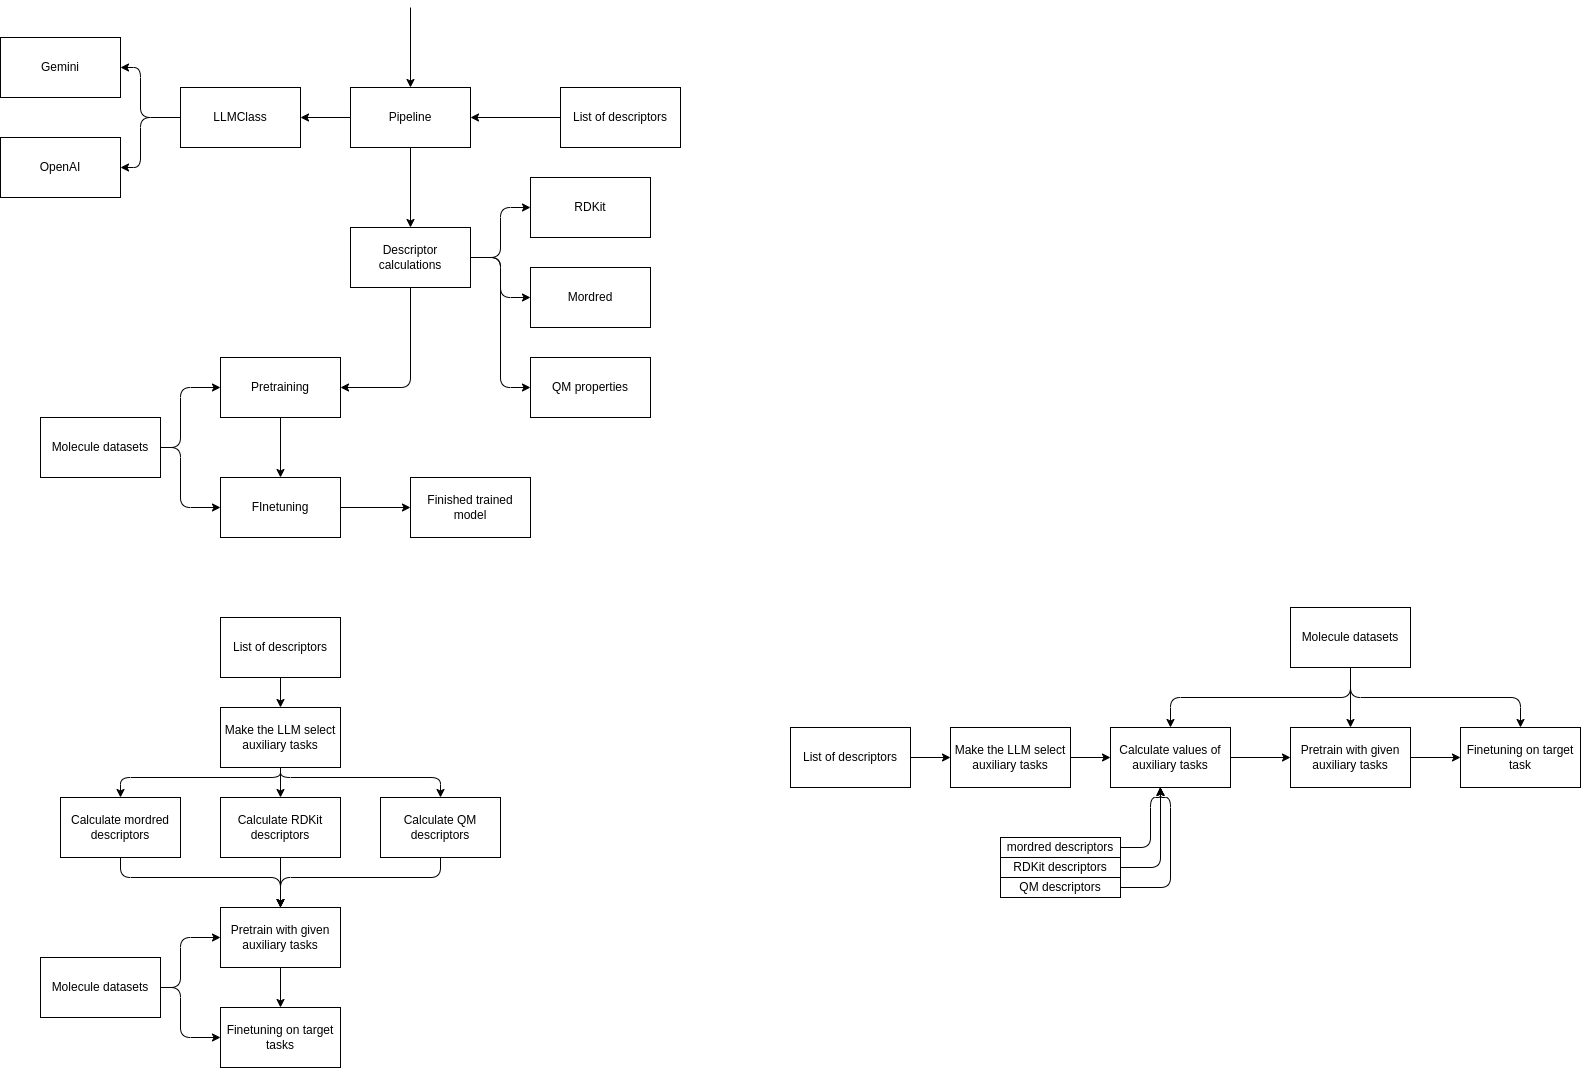

The diagram above was exported from draw.io. Its source (the exported page's mxGraphModel, read from the mxfile embedded in the PNG):
<mxGraphModel dx="566" dy="445" grid="1" gridSize="10" guides="1" tooltips="1" connect="1" arrows="1" fold="1" page="1" pageScale="1" pageWidth="850" pageHeight="1100" math="0" shadow="0">
  <root>
    <mxCell id="0" />
    <mxCell id="1" parent="0" />
    <mxCell id="5" style="edgeStyle=none;html=1;entryX=1;entryY=0.5;entryDx=0;entryDy=0;" parent="1" source="3" target="4" edge="1">
      <mxGeometry relative="1" as="geometry" />
    </mxCell>
    <mxCell id="3" value="List of descriptors" style="rounded=0;whiteSpace=wrap;html=1;" parent="1" vertex="1">
      <mxGeometry x="700" y="120" width="120" height="60" as="geometry" />
    </mxCell>
    <mxCell id="7" style="edgeStyle=none;html=1;entryX=1;entryY=0.5;entryDx=0;entryDy=0;" parent="1" source="4" target="6" edge="1">
      <mxGeometry relative="1" as="geometry" />
    </mxCell>
    <mxCell id="13" style="edgeStyle=none;html=1;entryX=0.5;entryY=0;entryDx=0;entryDy=0;" parent="1" source="4" target="12" edge="1">
      <mxGeometry relative="1" as="geometry" />
    </mxCell>
    <mxCell id="4" value="Pipeline" style="rounded=0;whiteSpace=wrap;html=1;" parent="1" vertex="1">
      <mxGeometry x="490" y="120" width="120" height="60" as="geometry" />
    </mxCell>
    <mxCell id="10" style="edgeStyle=none;html=1;entryX=1;entryY=0.5;entryDx=0;entryDy=0;" parent="1" source="6" target="8" edge="1">
      <mxGeometry relative="1" as="geometry">
        <Array as="points">
          <mxPoint x="280" y="150" />
          <mxPoint x="280" y="100" />
        </Array>
      </mxGeometry>
    </mxCell>
    <mxCell id="11" style="edgeStyle=none;html=1;entryX=1;entryY=0.5;entryDx=0;entryDy=0;" parent="1" source="6" target="9" edge="1">
      <mxGeometry relative="1" as="geometry">
        <Array as="points">
          <mxPoint x="280" y="150" />
          <mxPoint x="280" y="200" />
        </Array>
      </mxGeometry>
    </mxCell>
    <mxCell id="6" value="LLMClass" style="rounded=0;whiteSpace=wrap;html=1;" parent="1" vertex="1">
      <mxGeometry x="320" y="120" width="120" height="60" as="geometry" />
    </mxCell>
    <mxCell id="8" value="Gemini" style="rounded=0;whiteSpace=wrap;html=1;" parent="1" vertex="1">
      <mxGeometry x="140" y="70" width="120" height="60" as="geometry" />
    </mxCell>
    <mxCell id="9" value="OpenAI" style="rounded=0;whiteSpace=wrap;html=1;" parent="1" vertex="1">
      <mxGeometry x="140" y="170" width="120" height="60" as="geometry" />
    </mxCell>
    <mxCell id="17" style="edgeStyle=none;html=1;entryX=0;entryY=0.5;entryDx=0;entryDy=0;exitX=1;exitY=0.5;exitDx=0;exitDy=0;" parent="1" source="12" target="14" edge="1">
      <mxGeometry relative="1" as="geometry">
        <mxPoint x="650" y="290" as="targetPoint" />
        <Array as="points">
          <mxPoint x="640" y="290" />
          <mxPoint x="640" y="240" />
        </Array>
      </mxGeometry>
    </mxCell>
    <mxCell id="18" style="edgeStyle=none;html=1;entryX=0;entryY=0.5;entryDx=0;entryDy=0;exitX=1;exitY=0.5;exitDx=0;exitDy=0;" parent="1" source="12" target="15" edge="1">
      <mxGeometry relative="1" as="geometry">
        <Array as="points">
          <mxPoint x="640" y="290" />
          <mxPoint x="640" y="330" />
        </Array>
      </mxGeometry>
    </mxCell>
    <mxCell id="21" style="edgeStyle=none;html=1;entryX=0;entryY=0.5;entryDx=0;entryDy=0;exitX=1;exitY=0.5;exitDx=0;exitDy=0;" parent="1" source="12" target="20" edge="1">
      <mxGeometry relative="1" as="geometry">
        <Array as="points">
          <mxPoint x="640" y="290" />
          <mxPoint x="640" y="420" />
        </Array>
      </mxGeometry>
    </mxCell>
    <mxCell id="24" style="edgeStyle=none;html=1;entryX=1;entryY=0.5;entryDx=0;entryDy=0;" parent="1" source="12" target="22" edge="1">
      <mxGeometry relative="1" as="geometry">
        <Array as="points">
          <mxPoint x="550" y="420" />
        </Array>
      </mxGeometry>
    </mxCell>
    <mxCell id="12" value="Descriptor calculations" style="rounded=0;whiteSpace=wrap;html=1;" parent="1" vertex="1">
      <mxGeometry x="490" y="260" width="120" height="60" as="geometry" />
    </mxCell>
    <mxCell id="14" value="RDKit" style="rounded=0;whiteSpace=wrap;html=1;" parent="1" vertex="1">
      <mxGeometry x="670" y="210" width="120" height="60" as="geometry" />
    </mxCell>
    <mxCell id="15" value="Mordred" style="rounded=0;whiteSpace=wrap;html=1;" parent="1" vertex="1">
      <mxGeometry x="670" y="300" width="120" height="60" as="geometry" />
    </mxCell>
    <mxCell id="20" value="QM properties" style="rounded=0;whiteSpace=wrap;html=1;" parent="1" vertex="1">
      <mxGeometry x="670" y="390" width="120" height="60" as="geometry" />
    </mxCell>
    <mxCell id="29" style="edgeStyle=none;html=1;entryX=0.5;entryY=0;entryDx=0;entryDy=0;" parent="1" source="22" target="28" edge="1">
      <mxGeometry relative="1" as="geometry" />
    </mxCell>
    <mxCell id="22" value="Pretraining" style="rounded=0;whiteSpace=wrap;html=1;" parent="1" vertex="1">
      <mxGeometry x="360" y="390" width="120" height="60" as="geometry" />
    </mxCell>
    <mxCell id="23" value="" style="endArrow=classic;html=1;entryX=0.5;entryY=0;entryDx=0;entryDy=0;" parent="1" target="4" edge="1">
      <mxGeometry width="50" height="50" relative="1" as="geometry">
        <mxPoint x="550" y="40" as="sourcePoint" />
        <mxPoint x="580" y="50" as="targetPoint" />
      </mxGeometry>
    </mxCell>
    <mxCell id="31" style="edgeStyle=none;html=1;entryX=0;entryY=0.5;entryDx=0;entryDy=0;exitX=1;exitY=0.5;exitDx=0;exitDy=0;" parent="1" source="25" target="28" edge="1">
      <mxGeometry relative="1" as="geometry">
        <Array as="points">
          <mxPoint x="320" y="480" />
          <mxPoint x="320" y="540" />
        </Array>
      </mxGeometry>
    </mxCell>
    <mxCell id="33" style="edgeStyle=none;html=1;entryX=0;entryY=0.5;entryDx=0;entryDy=0;exitX=1;exitY=0.5;exitDx=0;exitDy=0;" parent="1" source="25" target="22" edge="1">
      <mxGeometry relative="1" as="geometry">
        <Array as="points">
          <mxPoint x="320" y="480" />
          <mxPoint x="320" y="420" />
        </Array>
      </mxGeometry>
    </mxCell>
    <mxCell id="25" value="Molecule datasets" style="rounded=0;whiteSpace=wrap;html=1;" parent="1" vertex="1">
      <mxGeometry x="180" y="450" width="120" height="60" as="geometry" />
    </mxCell>
    <mxCell id="35" style="edgeStyle=none;html=1;entryX=0;entryY=0.5;entryDx=0;entryDy=0;" parent="1" source="28" target="34" edge="1">
      <mxGeometry relative="1" as="geometry" />
    </mxCell>
    <mxCell id="28" value="FInetuning" style="rounded=0;whiteSpace=wrap;html=1;" parent="1" vertex="1">
      <mxGeometry x="360" y="510" width="120" height="60" as="geometry" />
    </mxCell>
    <mxCell id="34" value="Finished trained model" style="whiteSpace=wrap;html=1;rounded=0;" parent="1" vertex="1">
      <mxGeometry x="550" y="510" width="120" height="60" as="geometry" />
    </mxCell>
    <mxCell id="37" style="edgeStyle=none;html=1;" parent="1" source="36" edge="1">
      <mxGeometry relative="1" as="geometry">
        <mxPoint x="420" y="740" as="targetPoint" />
      </mxGeometry>
    </mxCell>
    <mxCell id="36" value="List of descriptors" style="rounded=0;whiteSpace=wrap;html=1;" parent="1" vertex="1">
      <mxGeometry x="360" y="650" width="120" height="60" as="geometry" />
    </mxCell>
    <mxCell id="42" style="edgeStyle=none;html=1;entryX=0.5;entryY=0;entryDx=0;entryDy=0;exitX=0.5;exitY=1;exitDx=0;exitDy=0;" parent="1" source="38" target="41" edge="1">
      <mxGeometry relative="1" as="geometry">
        <Array as="points">
          <mxPoint x="420" y="810" />
          <mxPoint x="580" y="810" />
        </Array>
      </mxGeometry>
    </mxCell>
    <mxCell id="43" style="edgeStyle=none;html=1;entryX=0.5;entryY=0;entryDx=0;entryDy=0;exitX=0.5;exitY=1;exitDx=0;exitDy=0;" parent="1" source="38" target="39" edge="1">
      <mxGeometry relative="1" as="geometry">
        <Array as="points">
          <mxPoint x="420" y="810" />
          <mxPoint x="260" y="810" />
        </Array>
      </mxGeometry>
    </mxCell>
    <mxCell id="44" style="edgeStyle=none;html=1;entryX=0.5;entryY=0;entryDx=0;entryDy=0;" parent="1" source="38" target="40" edge="1">
      <mxGeometry relative="1" as="geometry" />
    </mxCell>
    <mxCell id="38" value="Make the LLM select auxiliary tasks" style="rounded=0;whiteSpace=wrap;html=1;" parent="1" vertex="1">
      <mxGeometry x="360" y="740" width="120" height="60" as="geometry" />
    </mxCell>
    <mxCell id="46" style="edgeStyle=none;html=1;entryX=0.5;entryY=0;entryDx=0;entryDy=0;" parent="1" source="39" target="45" edge="1">
      <mxGeometry relative="1" as="geometry">
        <Array as="points">
          <mxPoint x="260" y="910" />
          <mxPoint x="420" y="910" />
        </Array>
      </mxGeometry>
    </mxCell>
    <mxCell id="39" value="Calculate mordred descriptors" style="rounded=0;whiteSpace=wrap;html=1;" parent="1" vertex="1">
      <mxGeometry x="200" y="830" width="120" height="60" as="geometry" />
    </mxCell>
    <mxCell id="47" style="edgeStyle=none;html=1;entryX=0.5;entryY=0;entryDx=0;entryDy=0;" parent="1" source="40" target="45" edge="1">
      <mxGeometry relative="1" as="geometry" />
    </mxCell>
    <mxCell id="40" value="Calculate RDKit descriptors" style="rounded=0;whiteSpace=wrap;html=1;" parent="1" vertex="1">
      <mxGeometry x="360" y="830" width="120" height="60" as="geometry" />
    </mxCell>
    <mxCell id="48" style="edgeStyle=none;html=1;entryX=0.5;entryY=0;entryDx=0;entryDy=0;" parent="1" source="41" target="45" edge="1">
      <mxGeometry relative="1" as="geometry">
        <Array as="points">
          <mxPoint x="580" y="910" />
          <mxPoint x="420" y="910" />
        </Array>
      </mxGeometry>
    </mxCell>
    <mxCell id="41" value="Calculate QM descriptors" style="rounded=0;whiteSpace=wrap;html=1;" parent="1" vertex="1">
      <mxGeometry x="520" y="830" width="120" height="60" as="geometry" />
    </mxCell>
    <mxCell id="50" style="edgeStyle=none;html=1;entryX=0.5;entryY=0;entryDx=0;entryDy=0;" parent="1" source="45" target="49" edge="1">
      <mxGeometry relative="1" as="geometry" />
    </mxCell>
    <mxCell id="45" value="Pretrain with given auxiliary tasks" style="rounded=0;whiteSpace=wrap;html=1;" parent="1" vertex="1">
      <mxGeometry x="360" y="940" width="120" height="60" as="geometry" />
    </mxCell>
    <mxCell id="49" value="Finetuning on target tasks" style="rounded=0;whiteSpace=wrap;html=1;" parent="1" vertex="1">
      <mxGeometry x="360" y="1040" width="120" height="60" as="geometry" />
    </mxCell>
    <mxCell id="52" style="edgeStyle=none;html=1;entryX=0;entryY=0.5;entryDx=0;entryDy=0;" parent="1" source="51" target="45" edge="1">
      <mxGeometry relative="1" as="geometry">
        <Array as="points">
          <mxPoint x="320" y="1020" />
          <mxPoint x="320" y="970" />
        </Array>
      </mxGeometry>
    </mxCell>
    <mxCell id="53" style="edgeStyle=none;html=1;entryX=0;entryY=0.5;entryDx=0;entryDy=0;" parent="1" source="51" target="49" edge="1">
      <mxGeometry relative="1" as="geometry">
        <Array as="points">
          <mxPoint x="320" y="1020" />
          <mxPoint x="320" y="1070" />
        </Array>
      </mxGeometry>
    </mxCell>
    <mxCell id="51" value="Molecule datasets" style="rounded=0;whiteSpace=wrap;html=1;" parent="1" vertex="1">
      <mxGeometry x="180" y="990" width="120" height="60" as="geometry" />
    </mxCell>
    <mxCell id="60" style="edgeStyle=none;html=1;entryX=0;entryY=0.5;entryDx=0;entryDy=0;" parent="1" source="54" target="56" edge="1">
      <mxGeometry relative="1" as="geometry" />
    </mxCell>
    <mxCell id="54" value="List of descriptors" style="rounded=0;whiteSpace=wrap;html=1;" parent="1" vertex="1">
      <mxGeometry x="930" y="760" width="120" height="60" as="geometry" />
    </mxCell>
    <mxCell id="61" style="edgeStyle=none;html=1;entryX=0;entryY=0.5;entryDx=0;entryDy=0;" parent="1" source="56" target="59" edge="1">
      <mxGeometry relative="1" as="geometry" />
    </mxCell>
    <mxCell id="56" value="Make the LLM select auxiliary tasks" style="rounded=0;whiteSpace=wrap;html=1;" parent="1" vertex="1">
      <mxGeometry x="1090" y="760" width="120" height="60" as="geometry" />
    </mxCell>
    <mxCell id="63" style="edgeStyle=none;html=1;entryX=0;entryY=0.5;entryDx=0;entryDy=0;" parent="1" source="57" target="58" edge="1">
      <mxGeometry relative="1" as="geometry" />
    </mxCell>
    <mxCell id="57" value="Pretrain with given auxiliary tasks" style="rounded=0;whiteSpace=wrap;html=1;" parent="1" vertex="1">
      <mxGeometry x="1430" y="760" width="120" height="60" as="geometry" />
    </mxCell>
    <mxCell id="58" value="Finetuning on target task" style="rounded=0;whiteSpace=wrap;html=1;" parent="1" vertex="1">
      <mxGeometry x="1600" y="760" width="120" height="60" as="geometry" />
    </mxCell>
    <mxCell id="62" style="edgeStyle=none;html=1;entryX=0;entryY=0.5;entryDx=0;entryDy=0;" parent="1" source="59" target="57" edge="1">
      <mxGeometry relative="1" as="geometry" />
    </mxCell>
    <mxCell id="59" value="Calculate values of auxiliary tasks" style="rounded=0;whiteSpace=wrap;html=1;" parent="1" vertex="1">
      <mxGeometry x="1250" y="760" width="120" height="60" as="geometry" />
    </mxCell>
    <mxCell id="66" style="edgeStyle=none;html=1;entryX=0.5;entryY=0;entryDx=0;entryDy=0;" parent="1" source="65" target="59" edge="1">
      <mxGeometry relative="1" as="geometry">
        <Array as="points">
          <mxPoint x="1490" y="730" />
          <mxPoint x="1310" y="730" />
        </Array>
      </mxGeometry>
    </mxCell>
    <mxCell id="67" style="edgeStyle=none;html=1;entryX=0.5;entryY=0;entryDx=0;entryDy=0;" parent="1" source="65" target="57" edge="1">
      <mxGeometry relative="1" as="geometry" />
    </mxCell>
    <mxCell id="68" style="edgeStyle=none;html=1;entryX=0.5;entryY=0;entryDx=0;entryDy=0;" parent="1" source="65" target="58" edge="1">
      <mxGeometry relative="1" as="geometry">
        <Array as="points">
          <mxPoint x="1490" y="730" />
          <mxPoint x="1660" y="730" />
        </Array>
      </mxGeometry>
    </mxCell>
    <mxCell id="65" value="Molecule datasets" style="rounded=0;whiteSpace=wrap;html=1;" parent="1" vertex="1">
      <mxGeometry x="1430" y="640" width="120" height="60" as="geometry" />
    </mxCell>
    <mxCell id="78" style="edgeStyle=none;html=1;exitX=1;exitY=0.5;exitDx=0;exitDy=0;" parent="1" source="70" edge="1">
      <mxGeometry relative="1" as="geometry">
        <mxPoint x="1300" y="820" as="targetPoint" />
        <Array as="points">
          <mxPoint x="1290" y="880" />
          <mxPoint x="1290" y="830" />
          <mxPoint x="1300" y="830" />
        </Array>
      </mxGeometry>
    </mxCell>
    <mxCell id="70" value="mordred descriptors" style="rounded=0;whiteSpace=wrap;html=1;" parent="1" vertex="1">
      <mxGeometry x="1140" y="870" width="120" height="20" as="geometry" />
    </mxCell>
    <mxCell id="79" style="edgeStyle=none;html=1;" parent="1" source="72" edge="1">
      <mxGeometry relative="1" as="geometry">
        <mxPoint x="1300" y="820" as="targetPoint" />
        <Array as="points">
          <mxPoint x="1300" y="900" />
        </Array>
      </mxGeometry>
    </mxCell>
    <mxCell id="72" value="RDKit descriptors" style="rounded=0;whiteSpace=wrap;html=1;" parent="1" vertex="1">
      <mxGeometry x="1140" y="890" width="120" height="20" as="geometry" />
    </mxCell>
    <mxCell id="80" style="edgeStyle=none;html=1;entryX=0.414;entryY=0.994;entryDx=0;entryDy=0;entryPerimeter=0;" parent="1" source="73" target="59" edge="1">
      <mxGeometry relative="1" as="geometry">
        <mxPoint x="1310" y="820" as="targetPoint" />
        <Array as="points">
          <mxPoint x="1310" y="920" />
          <mxPoint x="1310" y="830" />
          <mxPoint x="1300" y="830" />
        </Array>
      </mxGeometry>
    </mxCell>
    <mxCell id="73" value="QM descriptors" style="rounded=0;whiteSpace=wrap;html=1;" parent="1" vertex="1">
      <mxGeometry x="1140" y="910" width="120" height="20" as="geometry" />
    </mxCell>
  </root>
</mxGraphModel>